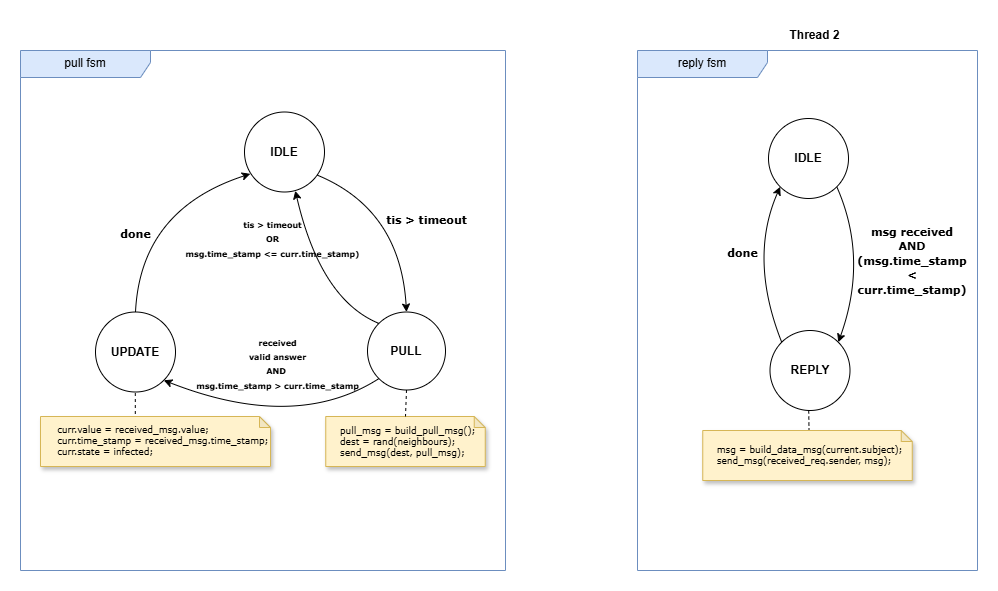

The diagram above was exported from draw.io. Its source (the exported page's mxGraphModel, read from the mxfile embedded in the PNG):
<mxGraphModel dx="1190" dy="701" grid="1" gridSize="10" guides="1" tooltips="1" connect="1" arrows="1" fold="1" page="1" pageScale="1" pageWidth="1169" pageHeight="827" math="0" shadow="0">
  <root>
    <mxCell id="0" />
    <mxCell id="1" parent="0" />
    <mxCell id="kyPruCvDXEumQECk60IY-10" value="&lt;b&gt;IDLE&lt;/b&gt;" style="ellipse;whiteSpace=wrap;html=1;aspect=fixed;" vertex="1" parent="1">
      <mxGeometry x="861" y="188" width="80" height="80" as="geometry" />
    </mxCell>
    <mxCell id="kyPruCvDXEumQECk60IY-11" value="&lt;b&gt;REPLY&lt;/b&gt;" style="ellipse;whiteSpace=wrap;html=1;aspect=fixed;" vertex="1" parent="1">
      <mxGeometry x="862.5" y="400" width="80" height="80" as="geometry" />
    </mxCell>
    <mxCell id="kyPruCvDXEumQECk60IY-12" value="" style="endArrow=classic;html=1;rounded=0;exitX=1;exitY=1;exitDx=0;exitDy=0;entryX=1;entryY=0;entryDx=0;entryDy=0;curved=1;" edge="1" parent="1" source="kyPruCvDXEumQECk60IY-10" target="kyPruCvDXEumQECk60IY-11">
      <mxGeometry width="50" height="50" relative="1" as="geometry">
        <mxPoint x="961" y="258" as="sourcePoint" />
        <mxPoint x="1011" y="208" as="targetPoint" />
        <Array as="points">
          <mxPoint x="961" y="328" />
        </Array>
      </mxGeometry>
    </mxCell>
    <mxCell id="kyPruCvDXEumQECk60IY-13" value="" style="endArrow=classic;html=1;rounded=0;exitX=0;exitY=0;exitDx=0;exitDy=0;entryX=0;entryY=1;entryDx=0;entryDy=0;curved=1;" edge="1" parent="1" source="kyPruCvDXEumQECk60IY-11" target="kyPruCvDXEumQECk60IY-10">
      <mxGeometry width="50" height="50" relative="1" as="geometry">
        <mxPoint x="921" y="338" as="sourcePoint" />
        <mxPoint x="971" y="288" as="targetPoint" />
        <Array as="points">
          <mxPoint x="841" y="328" />
        </Array>
      </mxGeometry>
    </mxCell>
    <mxCell id="kyPruCvDXEumQECk60IY-14" value="reply fsm" style="shape=umlFrame;whiteSpace=wrap;html=1;pointerEvents=0;width=130;height=27;fillColor=#dae8fc;strokeColor=#6c8ebf;shadow=0;" vertex="1" parent="1">
      <mxGeometry x="730" y="120" width="340" height="520" as="geometry" />
    </mxCell>
    <mxCell id="kyPruCvDXEumQECk60IY-15" value="&lt;span style=&quot;color: rgba(0, 0, 0, 0); font-family: monospace; font-size: 0px; text-align: start;&quot;&gt;%3CmxGraphModel%3E%3Croot%3E%3CmxCell%20id%3D%220%22%2F%3E%3CmxCell%20id%3D%221%22%20parent%3D%220%22%2F%3E%3CmxCell%20id%3D%222%22%20value%3D%22%26lt%3Bdiv%20style%3D%26quot%3Btext-wrap-mode%3A%20nowrap%3B%26quot%3B%26gt%3B%26lt%3Bb%20style%3D%26quot%3Bfont-size%3A%2011px%3B%20background-color%3A%20transparent%3B%20color%3A%20light-dark(rgb(0%2C%200%2C%200)%2C%20rgb(255%2C%20255%2C%20255))%3B%26quot%3B%26gt%3B%26lt%3Bfont%20face%3D%26quot%3BVerdana%26quot%3B%26gt%3Bmsg%20received%26lt%3B%2Ffont%26gt%3B%26lt%3B%2Fb%26gt%3B%26lt%3B%2Fdiv%26gt%3B%26lt%3Bdiv%20style%3D%26quot%3Btext-wrap-mode%3A%20nowrap%3B%26quot%3B%26gt%3B%26lt%3Bb%20style%3D%26quot%3Bfont-size%3A%2011px%3B%20background-color%3A%20transparent%3B%20color%3A%20light-dark(rgb(0%2C%200%2C%200)%2C%20rgb(255%2C%20255%2C%20255))%3B%26quot%3B%26gt%3B%26lt%3Bfont%20face%3D%26quot%3BVerdana%26quot%3B%26gt%3BAND%26lt%3B%2Ffont%26gt%3B%26lt%3B%2Fb%26gt%3B%26lt%3B%2Fdiv%26gt%3B%26lt%3Bdiv%20style%3D%26quot%3Btext-wrap-mode%3A%20nowrap%3B%26quot%3B%26gt%3B%26lt%3Bb%20style%3D%26quot%3Bfont-size%3A%2011px%3B%20background-color%3A%20transparent%3B%20color%3A%20light-dark(rgb(0%2C%200%2C%200)%2C%20rgb(255%2C%20255%2C%20255))%3B%26quot%3B%26gt%3B%26lt%3Bfont%20face%3D%26quot%3BVerdana%26quot%3B%26gt%3B(msg.time_stamp%26lt%3B%2Ffont%26gt%3B%26lt%3B%2Fb%26gt%3B%26lt%3B%2Fdiv%26gt%3B%26lt%3Bdiv%20style%3D%26quot%3Btext-wrap-mode%3A%20nowrap%3B%26quot%3B%26gt%3B%26lt%3Bfont%20face%3D%26quot%3BVerdana%26quot%3B%26gt%3B%26lt%3Bspan%20style%3D%26quot%3Bfont-size%3A%2011px%3B%26quot%3B%26gt%3B%26lt%3Bb%26gt%3B%26amp%3Blt%3B%26lt%3B%2Fb%26gt%3B%26lt%3B%2Fspan%26gt%3B%26lt%3B%2Ffont%26gt%3B%26lt%3B%2Fdiv%26gt%3B%26lt%3Bdiv%20style%3D%26quot%3Btext-wrap-mode%3A%20nowrap%3B%26quot%3B%26gt%3B%26lt%3Bb%20style%3D%26quot%3Bfont-size%3A%2011px%3B%20background-color%3A%20transparent%3B%20color%3A%20light-dark(rgb(0%2C%200%2C%200)%2C%20rgb(255%2C%20255%2C%20255))%3B%26quot%3B%26gt%3B%26lt%3Bfont%20face%3D%26quot%3BVerdana%26quot%3B%26gt%3Bcurr.time_stamp)%26lt%3B%2Ffont%26gt%3B%26lt%3B%2Fb%26gt%3B%26lt%3B%2Fdiv%26gt%3B%22%20style%3D%22text%3BwhiteSpace%3Dwrap%3Bhtml%3D1%3Balign%3Dcenter%3B%22%20vertex%3D%221%22%20parent%3D%221%22%3E%3CmxGeometry%20x%3D%22952.5%22%20y%3D%2297.5%22%20width%3D%22110%22%20height%3D%2240%22%20as%3D%22geometry%22%2F%3E%3C%2FmxCell%3E%3C%2Froot%3E%3C%2FmxGraphModel%3E&lt;/span&gt;" style="text;html=1;align=center;verticalAlign=middle;resizable=0;points=[];autosize=1;strokeColor=none;fillColor=none;" vertex="1" parent="1">
      <mxGeometry x="972.5" y="308" width="20" height="30" as="geometry" />
    </mxCell>
    <mxCell id="kyPruCvDXEumQECk60IY-16" value="&lt;font face=&quot;Verdana&quot;&gt;&lt;span style=&quot;font-size: 11px;&quot;&gt;&lt;b&gt;done&lt;/b&gt;&lt;/span&gt;&lt;/font&gt;" style="text;html=1;align=center;verticalAlign=middle;resizable=0;points=[];autosize=1;strokeColor=none;fillColor=none;" vertex="1" parent="1">
      <mxGeometry x="810" y="308" width="50" height="30" as="geometry" />
    </mxCell>
    <mxCell id="kyPruCvDXEumQECk60IY-20" value="" style="endArrow=none;dashed=1;html=1;rounded=0;exitX=0.5;exitY=1;exitDx=0;exitDy=0;" edge="1" parent="1">
      <mxGeometry width="50" height="50" relative="1" as="geometry">
        <mxPoint x="901.22" y="480" as="sourcePoint" />
        <mxPoint x="901.5" y="499" as="targetPoint" />
      </mxGeometry>
    </mxCell>
    <mxCell id="kyPruCvDXEumQECk60IY-22" value="&lt;b&gt;Thread 2&lt;/b&gt;" style="text;html=1;align=center;verticalAlign=middle;resizable=0;points=[];autosize=1;strokeColor=none;fillColor=none;" vertex="1" parent="1">
      <mxGeometry x="872" y="90" width="70" height="30" as="geometry" />
    </mxCell>
    <mxCell id="kyPruCvDXEumQECk60IY-35" value="" style="shape=note;whiteSpace=wrap;html=1;backgroundOutline=1;darkOpacity=0.05;size=11;fillColor=#fff2cc;strokeColor=#d6b656;shadow=1;" vertex="1" parent="1">
      <mxGeometry x="418.25" y="486" width="159.5" height="50" as="geometry" />
    </mxCell>
    <mxCell id="kyPruCvDXEumQECk60IY-36" value="&lt;b&gt;IDLE&lt;/b&gt;" style="ellipse;whiteSpace=wrap;html=1;aspect=fixed;" vertex="1" parent="1">
      <mxGeometry x="337" y="181.5" width="80" height="80" as="geometry" />
    </mxCell>
    <mxCell id="kyPruCvDXEumQECk60IY-37" value="&lt;b&gt;PULL&lt;/b&gt;" style="ellipse;whiteSpace=wrap;html=1;aspect=fixed;" vertex="1" parent="1">
      <mxGeometry x="460" y="381.5" width="78" height="78" as="geometry" />
    </mxCell>
    <mxCell id="kyPruCvDXEumQECk60IY-38" value="pull fsm" style="shape=umlFrame;whiteSpace=wrap;html=1;pointerEvents=0;width=130;height=27;fillColor=#dae8fc;strokeColor=#6c8ebf;shadow=0;" vertex="1" parent="1">
      <mxGeometry x="113" y="120" width="485" height="520" as="geometry" />
    </mxCell>
    <mxCell id="kyPruCvDXEumQECk60IY-39" value="&lt;font style=&quot;font-size: 11px;&quot; face=&quot;Verdana&quot;&gt;&lt;b&gt;tis &amp;gt; timeout&lt;/b&gt;&lt;/font&gt;" style="text;html=1;align=center;verticalAlign=middle;resizable=0;points=[];autosize=1;strokeColor=none;fillColor=none;" vertex="1" parent="1">
      <mxGeometry x="468.75" y="274.5" width="100" height="30" as="geometry" />
    </mxCell>
    <UserObject label="&lt;font face=&quot;Verdana&quot; style=&quot;forced-color-adjust: none; color: rgb(0, 0, 0); font-style: normal; font-variant-ligatures: normal; font-variant-caps: normal; font-weight: 400; letter-spacing: normal; orphans: 2; text-align: left; text-indent: 0px; text-transform: none; widows: 2; word-spacing: 0px; -webkit-text-stroke-width: 0px; white-space: nowrap; background-color: rgb(236, 236, 236); text-decoration-thickness: initial; text-decoration-style: initial; text-decoration-color: initial; font-size: 9px;&quot;&gt;&lt;div style=&quot;forced-color-adjust: none;&quot;&gt;pull_msg = build_pull_msg();&lt;/div&gt;&lt;div style=&quot;forced-color-adjust: none;&quot;&gt;dest = rand(neighbours);&lt;/div&gt;&lt;div style=&quot;forced-color-adjust: none;&quot;&gt;send_msg(dest, pull_msg);&lt;/div&gt;&lt;/font&gt;" link="&lt;font face=&quot;Verdana&quot; style=&quot;forced-color-adjust: none; color: rgb(0, 0, 0); font-style: normal; font-variant-ligatures: normal; font-variant-caps: normal; font-weight: 400; letter-spacing: normal; orphans: 2; text-align: left; text-indent: 0px; text-transform: none; widows: 2; word-spacing: 0px; -webkit-text-stroke-width: 0px; white-space: nowrap; background-color: rgb(236, 236, 236); text-decoration-thickness: initial; text-decoration-style: initial; text-decoration-color: initial; font-size: 9px;&quot;&gt;&lt;div style=&quot;forced-color-adjust: none;&quot;&gt;&lt;br class=&quot;Apple-interchange-newline&quot;&gt;current = node_instance[received_msg.subject];&lt;/div&gt;&lt;div style=&quot;forced-color-adjust: none; font-weight: bold;&quot;&gt;&lt;b style=&quot;forced-color-adjust: none; background-color: transparent; color: light-dark(rgb(0, 0, 0), rgb(255, 255, 255));&quot;&gt;if&amp;nbsp;&lt;/b&gt;&lt;span style=&quot;forced-color-adjust: none; background-color: transparent; color: light-dark(rgb(0, 0, 0), rgb(255, 255, 255)); font-weight: normal;&quot;&gt;(received_msg.time_stamp &amp;gt;&amp;nbsp;&lt;/span&gt;&lt;span style=&quot;forced-color-adjust: none; font-weight: 400;&quot;&gt;current&lt;/span&gt;&lt;span style=&quot;forced-color-adjust: none; background-color: transparent; color: light-dark(rgb(0, 0, 0), rgb(255, 255, 255)); font-weight: normal;&quot;&gt;.time_stamp)&lt;/span&gt;&lt;/div&gt;&lt;div style=&quot;forced-color-adjust: none; font-weight: bold;&quot;&gt;&lt;span style=&quot;forced-color-adjust: none; background-color: transparent; color: light-dark(rgb(0, 0, 0), rgb(255, 255, 255)); font-weight: normal;&quot;&gt;&amp;nbsp; &amp;nbsp; &amp;nbsp; current.value = received_msg.value;&lt;/span&gt;&lt;/div&gt;&lt;div style=&quot;forced-color-adjust: none; font-weight: bold;&quot;&gt;&lt;span style=&quot;forced-color-adjust: none; background-color: transparent; color: light-dark(rgb(0, 0, 0), rgb(255, 255, 255)); font-weight: normal;&quot;&gt;&amp;nbsp; &amp;nbsp; &amp;nbsp; current.time_stamp =&amp;nbsp;&lt;/span&gt;&lt;span style=&quot;forced-color-adjust: none; background-color: transparent; color: light-dark(rgb(0, 0, 0), rgb(255, 255, 255)); font-weight: normal;&quot;&gt;received_msg.time_stamp;&lt;/span&gt;&lt;span style=&quot;forced-color-adjust: none; background-color: transparent; color: light-dark(rgb(0, 0, 0), rgb(255, 255, 255)); font-weight: normal;&quot;&gt;&amp;nbsp;&lt;/span&gt;&lt;/div&gt;&lt;div style=&quot;forced-color-adjust: none; font-weight: bold;&quot;&gt;&lt;span style=&quot;forced-color-adjust: none; background-color: transparent; color: light-dark(rgb(0, 0, 0), rgb(255, 255, 255)); font-weight: normal;&quot;&gt;&amp;nbsp; &amp;nbsp; &amp;nbsp; current.state = infected;&lt;/span&gt;&lt;/div&gt;&lt;div style=&quot;forced-color-adjust: none; font-weight: bold;&quot;&gt;&lt;span style=&quot;forced-color-adjust: none; background-color: transparent; color: light-dark(rgb(0, 0, 0), rgb(255, 255, 255)); font-weight: normal;&quot;&gt;&amp;nbsp; &amp;nbsp; &amp;nbsp;&lt;span&gt;&amp;nbsp;&lt;/span&gt;&lt;/span&gt;&lt;span style=&quot;forced-color-adjust: none; background-color: transparent; color: light-dark(rgb(0, 0, 0), rgb(255, 255, 255)); font-weight: normal;&quot;&gt;node_instance[received_msg.subject] =&amp;nbsp;&lt;/span&gt;&lt;span style=&quot;forced-color-adjust: none; background-color: transparent; color: light-dark(rgb(0, 0, 0), rgb(255, 255, 255)); font-weight: normal;&quot;&gt;current&lt;/span&gt;&lt;span style=&quot;forced-color-adjust: none; background-color: transparent; color: light-dark(rgb(0, 0, 0), rgb(255, 255, 255)); font-weight: normal;&quot;&gt;&amp;nbsp;&lt;/span&gt;&lt;span style=&quot;forced-color-adjust: none; background-color: transparent; color: light-dark(rgb(0, 0, 0), rgb(255, 255, 255)); font-weight: normal;&quot;&gt;;&lt;/span&gt;&lt;/div&gt;&lt;/font&gt;&lt;br class=&quot;Apple-interchange-newline&quot;&gt;" id="kyPruCvDXEumQECk60IY-40">
      <mxCell style="text;whiteSpace=wrap;html=1;" vertex="1" parent="1">
        <mxGeometry x="430.75" y="489" width="120" height="45" as="geometry" />
      </mxCell>
    </UserObject>
    <mxCell id="kyPruCvDXEumQECk60IY-41" value="" style="endArrow=none;dashed=1;html=1;rounded=0;exitX=0.5;exitY=1;exitDx=0;exitDy=0;entryX=0.5;entryY=0;entryDx=0;entryDy=0;entryPerimeter=0;" edge="1" parent="1" source="kyPruCvDXEumQECk60IY-37" target="kyPruCvDXEumQECk60IY-35">
      <mxGeometry width="50" height="50" relative="1" as="geometry">
        <mxPoint x="508" y="438.5" as="sourcePoint" />
        <mxPoint x="478" y="471.5" as="targetPoint" />
      </mxGeometry>
    </mxCell>
    <mxCell id="kyPruCvDXEumQECk60IY-42" value="&lt;b&gt;UPDATE&lt;/b&gt;" style="ellipse;whiteSpace=wrap;html=1;aspect=fixed;" vertex="1" parent="1">
      <mxGeometry x="188" y="381.5" width="80" height="80" as="geometry" />
    </mxCell>
    <mxCell id="kyPruCvDXEumQECk60IY-43" value="" style="endArrow=classic;html=1;rounded=0;exitX=0.909;exitY=0.789;exitDx=0;exitDy=0;entryX=0.5;entryY=0;entryDx=0;entryDy=0;curved=1;exitPerimeter=0;" edge="1" parent="1" source="kyPruCvDXEumQECk60IY-36" target="kyPruCvDXEumQECk60IY-37">
      <mxGeometry width="50" height="50" relative="1" as="geometry">
        <mxPoint x="438" y="251.5" as="sourcePoint" />
        <mxPoint x="488" y="201.5" as="targetPoint" />
        <Array as="points">
          <mxPoint x="493" y="279" />
        </Array>
      </mxGeometry>
    </mxCell>
    <mxCell id="kyPruCvDXEumQECk60IY-44" value="" style="endArrow=classic;html=1;rounded=0;exitX=0;exitY=1;exitDx=0;exitDy=0;entryX=1;entryY=1;entryDx=0;entryDy=0;curved=1;" edge="1" parent="1" source="kyPruCvDXEumQECk60IY-37" target="kyPruCvDXEumQECk60IY-42">
      <mxGeometry width="50" height="50" relative="1" as="geometry">
        <mxPoint x="368" y="451.5" as="sourcePoint" />
        <mxPoint x="418" y="401.5" as="targetPoint" />
        <Array as="points">
          <mxPoint x="388" y="501.5" />
        </Array>
      </mxGeometry>
    </mxCell>
    <mxCell id="kyPruCvDXEumQECk60IY-45" value="&lt;div&gt;&lt;font style=&quot;font-size: 8px;&quot; face=&quot;Verdana&quot;&gt;&lt;b style=&quot;&quot;&gt;received&lt;/b&gt;&lt;/font&gt;&lt;/div&gt;&lt;div&gt;&lt;font style=&quot;font-size: 8px;&quot; face=&quot;Verdana&quot;&gt;&lt;b&gt;valid answer&lt;br&gt;AND&amp;nbsp;&lt;/b&gt;&lt;/font&gt;&lt;/div&gt;&lt;div&gt;&lt;font style=&quot;font-size: 8px;&quot; face=&quot;Verdana&quot;&gt;&lt;b&gt;msg.time_stamp&amp;nbsp;&lt;/b&gt;&lt;/font&gt;&lt;font style=&quot;background-color: transparent; color: light-dark(rgb(0, 0, 0), rgb(255, 255, 255)); font-size: 8px;&quot; face=&quot;Verdana&quot;&gt;&lt;b&gt;&amp;gt;&amp;nbsp;&lt;/b&gt;&lt;/font&gt;&lt;b style=&quot;background-color: transparent; color: light-dark(rgb(0, 0, 0), rgb(255, 255, 255)); font-size: 8px; font-family: Verdana;&quot;&gt;curr.time_stamp&lt;/b&gt;&lt;/div&gt;&lt;div&gt;&lt;font style=&quot;font-size: 11px;&quot; face=&quot;Verdana&quot;&gt;&lt;b&gt;&lt;br&gt;&lt;/b&gt;&lt;/font&gt;&lt;/div&gt;" style="text;html=1;align=center;verticalAlign=middle;resizable=0;points=[];autosize=1;strokeColor=none;fillColor=none;" vertex="1" parent="1">
      <mxGeometry x="275" y="395" width="190" height="90" as="geometry" />
    </mxCell>
    <mxCell id="kyPruCvDXEumQECk60IY-46" value="" style="endArrow=classic;html=1;rounded=0;entryX=0.073;entryY=0.773;entryDx=0;entryDy=0;entryPerimeter=0;curved=1;exitX=0.5;exitY=0;exitDx=0;exitDy=0;" edge="1" parent="1" source="kyPruCvDXEumQECk60IY-42" target="kyPruCvDXEumQECk60IY-36">
      <mxGeometry width="50" height="50" relative="1" as="geometry">
        <mxPoint x="258" y="381.5" as="sourcePoint" />
        <mxPoint x="308" y="331.5" as="targetPoint" />
        <Array as="points">
          <mxPoint x="233" y="279" />
        </Array>
      </mxGeometry>
    </mxCell>
    <mxCell id="kyPruCvDXEumQECk60IY-47" value="&lt;div&gt;&lt;font face=&quot;Verdana&quot;&gt;&lt;span style=&quot;font-size: 11px;&quot;&gt;&lt;b&gt;done&lt;/b&gt;&lt;/span&gt;&lt;/font&gt;&lt;/div&gt;" style="text;html=1;align=center;verticalAlign=middle;resizable=0;points=[];autosize=1;strokeColor=none;fillColor=none;" vertex="1" parent="1">
      <mxGeometry x="203" y="289" width="50" height="30" as="geometry" />
    </mxCell>
    <mxCell id="kyPruCvDXEumQECk60IY-48" value="" style="endArrow=classic;html=1;rounded=0;exitX=0;exitY=0;exitDx=0;exitDy=0;entryX=0.635;entryY=0.985;entryDx=0;entryDy=0;curved=1;entryPerimeter=0;" edge="1" parent="1" source="kyPruCvDXEumQECk60IY-37" target="kyPruCvDXEumQECk60IY-36">
      <mxGeometry width="50" height="50" relative="1" as="geometry">
        <mxPoint x="348" y="371.5" as="sourcePoint" />
        <mxPoint x="398" y="321.5" as="targetPoint" />
        <Array as="points">
          <mxPoint x="413" y="369" />
        </Array>
      </mxGeometry>
    </mxCell>
    <mxCell id="kyPruCvDXEumQECk60IY-49" value="&lt;div&gt;&lt;font style=&quot;font-size: 8px;&quot; face=&quot;Verdana&quot;&gt;&lt;b style=&quot;&quot;&gt;tis &amp;gt; timeout&lt;/b&gt;&lt;/font&gt;&lt;/div&gt;&lt;div&gt;&lt;b style=&quot;background-color: transparent; color: light-dark(rgb(0, 0, 0), rgb(255, 255, 255));&quot;&gt;&lt;font style=&quot;font-size: 8px;&quot;&gt;&lt;font face=&quot;Verdana&quot;&gt;OR&lt;/font&gt;&lt;/font&gt;&lt;/b&gt;&lt;/div&gt;&lt;div&gt;&lt;b style=&quot;background-color: transparent; color: light-dark(rgb(0, 0, 0), rgb(255, 255, 255));&quot;&gt;&lt;font style=&quot;font-size: 8px;&quot; face=&quot;Verdana&quot;&gt;msg.time_stamp&amp;nbsp;&lt;/font&gt;&lt;/b&gt;&lt;b style=&quot;font-size: 8px; font-family: Verdana; background-color: transparent; color: light-dark(rgb(0, 0, 0), rgb(255, 255, 255));&quot;&gt;&amp;lt;=&amp;nbsp;&lt;/b&gt;&lt;b style=&quot;background-color: transparent; color: light-dark(rgb(0, 0, 0), rgb(255, 255, 255));&quot;&gt;&lt;font style=&quot;font-size: 8px;&quot; face=&quot;Verdana&quot;&gt;curr.time_stamp)&lt;/font&gt;&lt;/b&gt;&lt;/div&gt;" style="text;html=1;align=center;verticalAlign=middle;resizable=0;points=[];autosize=1;strokeColor=none;fillColor=none;" vertex="1" parent="1">
      <mxGeometry x="265" y="278" width="200" height="60" as="geometry" />
    </mxCell>
    <mxCell id="kyPruCvDXEumQECk60IY-50" value="&lt;div style=&quot;font-family: Verdana; font-size: 9px; text-align: left; text-wrap-mode: nowrap; font-weight: bold;&quot;&gt;&lt;span style=&quot;background-color: transparent; color: light-dark(rgb(0, 0, 0), rgb(255, 255, 255)); font-weight: normal;&quot;&gt;&amp;nbsp; &amp;nbsp; &amp;nbsp; curr.value = received_msg.value;&lt;/span&gt;&lt;/div&gt;&lt;div style=&quot;font-family: Verdana; font-size: 9px; text-align: left; text-wrap-mode: nowrap; font-weight: bold;&quot;&gt;&lt;span style=&quot;background-color: transparent; color: light-dark(rgb(0, 0, 0), rgb(255, 255, 255)); font-weight: normal;&quot;&gt;&amp;nbsp; &amp;nbsp; &amp;nbsp;&amp;nbsp;&lt;/span&gt;&lt;span style=&quot;font-weight: 400;&quot;&gt;curr&lt;/span&gt;&lt;span style=&quot;background-color: transparent; color: light-dark(rgb(0, 0, 0), rgb(255, 255, 255)); font-weight: normal;&quot;&gt;.time_stamp =&amp;nbsp;&lt;/span&gt;&lt;span style=&quot;background-color: transparent; color: light-dark(rgb(0, 0, 0), rgb(255, 255, 255)); font-weight: normal;&quot;&gt;received_msg.time_stamp;&lt;/span&gt;&lt;span style=&quot;background-color: transparent; color: light-dark(rgb(0, 0, 0), rgb(255, 255, 255)); font-weight: normal;&quot;&gt;&amp;nbsp;&lt;/span&gt;&lt;/div&gt;&lt;div style=&quot;font-family: Verdana; font-size: 9px; text-align: left; text-wrap-mode: nowrap; font-weight: bold;&quot;&gt;&lt;span style=&quot;background-color: transparent; color: light-dark(rgb(0, 0, 0), rgb(255, 255, 255)); font-weight: normal;&quot;&gt;&amp;nbsp; &amp;nbsp; &amp;nbsp;&amp;nbsp;&lt;/span&gt;&lt;span style=&quot;font-weight: 400;&quot;&gt;curr&lt;/span&gt;&lt;span style=&quot;background-color: transparent; color: light-dark(rgb(0, 0, 0), rgb(255, 255, 255)); font-weight: normal;&quot;&gt;.state = infected;&lt;/span&gt;&lt;/div&gt;" style="shape=note;whiteSpace=wrap;html=1;backgroundOutline=1;darkOpacity=0.05;size=11;fillColor=#fff2cc;strokeColor=#d6b656;shadow=1;" vertex="1" parent="1">
      <mxGeometry x="133" y="486" width="230" height="50" as="geometry" />
    </mxCell>
    <mxCell id="kyPruCvDXEumQECk60IY-51" value="" style="endArrow=none;dashed=1;html=1;rounded=0;exitX=0.5;exitY=1;exitDx=0;exitDy=0;entryX=0.5;entryY=0;entryDx=0;entryDy=0;entryPerimeter=0;" edge="1" parent="1">
      <mxGeometry width="50" height="50" relative="1" as="geometry">
        <mxPoint x="227.80000000000004" y="462.5" as="sourcePoint" />
        <mxPoint x="227.80000000000004" y="486.5" as="targetPoint" />
      </mxGeometry>
    </mxCell>
    <mxCell id="kyPruCvDXEumQECk60IY-53" value="&lt;div style=&quot;text-wrap-mode: nowrap;&quot;&gt;&lt;b style=&quot;font-size: 11px; background-color: transparent; color: light-dark(rgb(0, 0, 0), rgb(255, 255, 255));&quot;&gt;&lt;font face=&quot;Verdana&quot;&gt;msg received&lt;/font&gt;&lt;/b&gt;&lt;/div&gt;&lt;div style=&quot;text-wrap-mode: nowrap;&quot;&gt;&lt;b style=&quot;font-size: 11px; background-color: transparent; color: light-dark(rgb(0, 0, 0), rgb(255, 255, 255));&quot;&gt;&lt;font face=&quot;Verdana&quot;&gt;AND&lt;/font&gt;&lt;/b&gt;&lt;/div&gt;&lt;div style=&quot;text-wrap-mode: nowrap;&quot;&gt;&lt;b style=&quot;font-size: 11px; background-color: transparent; color: light-dark(rgb(0, 0, 0), rgb(255, 255, 255));&quot;&gt;&lt;font face=&quot;Verdana&quot;&gt;(msg.time_stamp&lt;/font&gt;&lt;/b&gt;&lt;/div&gt;&lt;div style=&quot;text-wrap-mode: nowrap;&quot;&gt;&lt;font face=&quot;Verdana&quot;&gt;&lt;span style=&quot;font-size: 11px;&quot;&gt;&lt;b&gt;&amp;lt;&lt;/b&gt;&lt;/span&gt;&lt;/font&gt;&lt;/div&gt;&lt;div style=&quot;text-wrap-mode: nowrap;&quot;&gt;&lt;b style=&quot;font-size: 11px; background-color: transparent; color: light-dark(rgb(0, 0, 0), rgb(255, 255, 255));&quot;&gt;&lt;font face=&quot;Verdana&quot;&gt;curr.time_stamp)&lt;/font&gt;&lt;/b&gt;&lt;/div&gt;" style="text;whiteSpace=wrap;html=1;align=center;" vertex="1" parent="1">
      <mxGeometry x="950" y="288" width="110" height="40" as="geometry" />
    </mxCell>
    <mxCell id="kyPruCvDXEumQECk60IY-54" value="&lt;div style=&quot;font-family: Verdana; font-size: 9px; text-align: left; text-wrap-mode: nowrap;&quot;&gt;&amp;nbsp; msg = build_data_msg(current.subject);&lt;/div&gt;&lt;div style=&quot;font-family: Verdana; font-size: 9px; text-align: left; text-wrap-mode: nowrap;&quot;&gt;&amp;nbsp;&amp;nbsp;&lt;span style=&quot;background-color: transparent; color: light-dark(rgb(0, 0, 0), rgb(255, 255, 255));&quot;&gt;send_msg(received_req.sender, msg);&lt;/span&gt;&lt;/div&gt;" style="shape=note;whiteSpace=wrap;html=1;backgroundOutline=1;darkOpacity=0.05;size=11;fillColor=#fff2cc;strokeColor=#d6b656;shadow=1;" vertex="1" parent="1">
      <mxGeometry x="795.25" y="500" width="209.5" height="50" as="geometry" />
    </mxCell>
  </root>
</mxGraphModel>